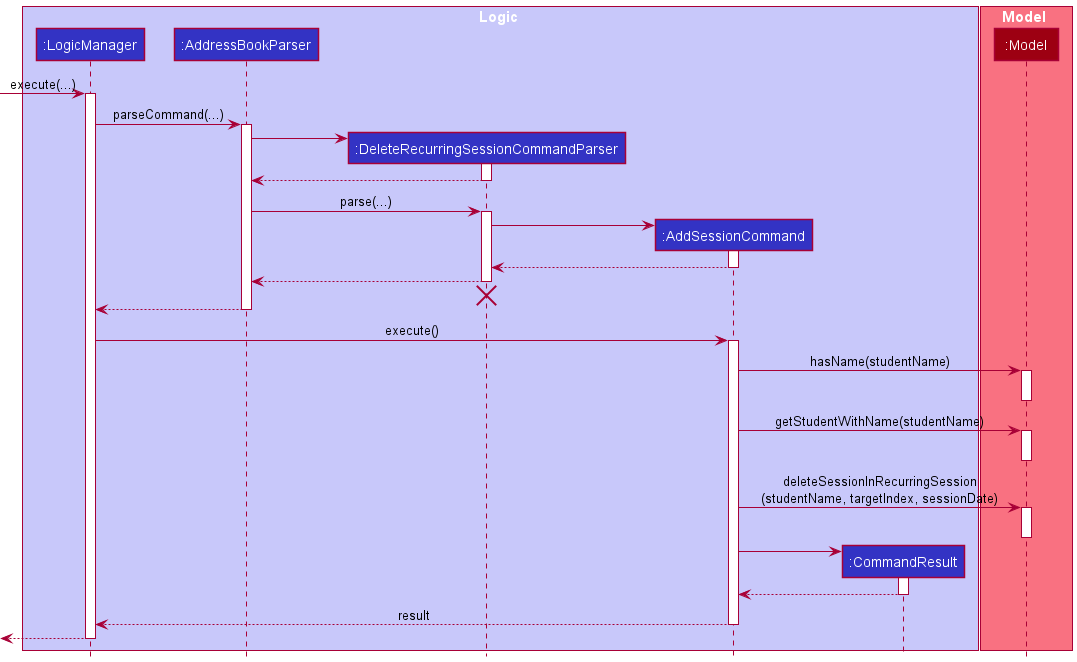

The diagram above was rendered by PlantUML. Its source (embedded in the PNG):
@startuml
!include style.puml

box Logic LOGIC_COLOR_T1
participant ":LogicManager" as LogicManager LOGIC_COLOR
participant ":AddressBookParser" as AddressBookParser LOGIC_COLOR
participant ":DeleteRecurringSessionCommandParser" as DeleteRecurringSessionCommandParser LOGIC_COLOR
participant ":AddSessionCommand" as AddSessionCommand LOGIC_COLOR
participant ":CommandResult" as CommandResult LOGIC_COLOR
end box

box Model MODEL_COLOR_T1
participant ":Model" as Model MODEL_COLOR
end box

[-> LogicManager : execute(...)
activate LogicManager

LogicManager -> AddressBookParser : parseCommand(...)
activate AddressBookParser

create DeleteRecurringSessionCommandParser
AddressBookParser -> DeleteRecurringSessionCommandParser
activate DeleteRecurringSessionCommandParser

DeleteRecurringSessionCommandParser --> AddressBookParser
deactivate DeleteRecurringSessionCommandParser

AddressBookParser -> DeleteRecurringSessionCommandParser: parse(...)
activate DeleteRecurringSessionCommandParser

create AddSessionCommand
DeleteRecurringSessionCommandParser -> AddSessionCommand
activate AddSessionCommand

AddSessionCommand --> DeleteRecurringSessionCommandParser
deactivate AddSessionCommand

DeleteRecurringSessionCommandParser --> AddressBookParser
deactivate DeleteRecurringSessionCommandParser

'Hidden arrow to position the destroy marker slightly below the end of the activation bar.
DeleteRecurringSessionCommandParser -[hidden]-> AddressBookParser
destroy DeleteRecurringSessionCommandParser

AddressBookParser --> LogicManager
deactivate AddressBookParser

LogicManager -> AddSessionCommand : execute()
activate AddSessionCommand

AddSessionCommand -> Model : hasName(studentName)
activate Model
deactivate Model

AddSessionCommand -> Model : getStudentWithName(studentName)
activate Model
deactivate Model

AddSessionCommand -> Model : deleteSessionInRecurringSession\n(studentName, targetIndex, sessionDate)
activate Model
deactivate Model

create CommandResult
AddSessionCommand -> CommandResult
activate CommandResult

CommandResult --> AddSessionCommand
deactivate CommandResult

AddSessionCommand --> LogicManager : result
deactivate AddSessionCommand

[<--LogicManager
deactivate LogicManager
@enduml